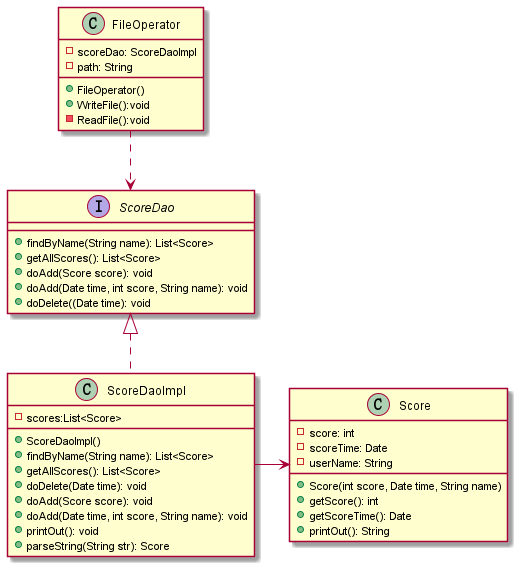

The diagram above was rendered by PlantUML. Its source (embedded in the PNG):
@startuml

class FileOperator {
    - scoreDao: ScoreDaoImpl
    - path: String
    + FileOperator()
    + WriteFile():void
    - ReadFile():void
}

interface ScoreDao {
    + findByName(String name): List<Score>
    + getAllScores(): List<Score>
    + doAdd(Score score): void
    + doAdd(Date time, int score, String name): void
    + doDelete((Date time): void
}

class ScoreDaoImpl {
    - scores:List<Score>
    + ScoreDaoImpl()
    + findByName(String name): List<Score>
    + getAllScores(): List<Score>
    + doDelete(Date time): void
    + doAdd(Score score): void
    + doAdd(Date time, int score, String name): void
    + printOut(): void
    + parseString(String str): Score
}

class Score {
    - score: int
    - scoreTime: Date
    - userName: String
    + Score(int score, Date time, String name)
    + getScore(): int
    + getScoreTime(): Date
    + printOut(): String
}

ScoreDao <|-. ScoreDaoImpl
FileOperator .-> ScoreDao
ScoreDaoImpl -> Score

@enduml